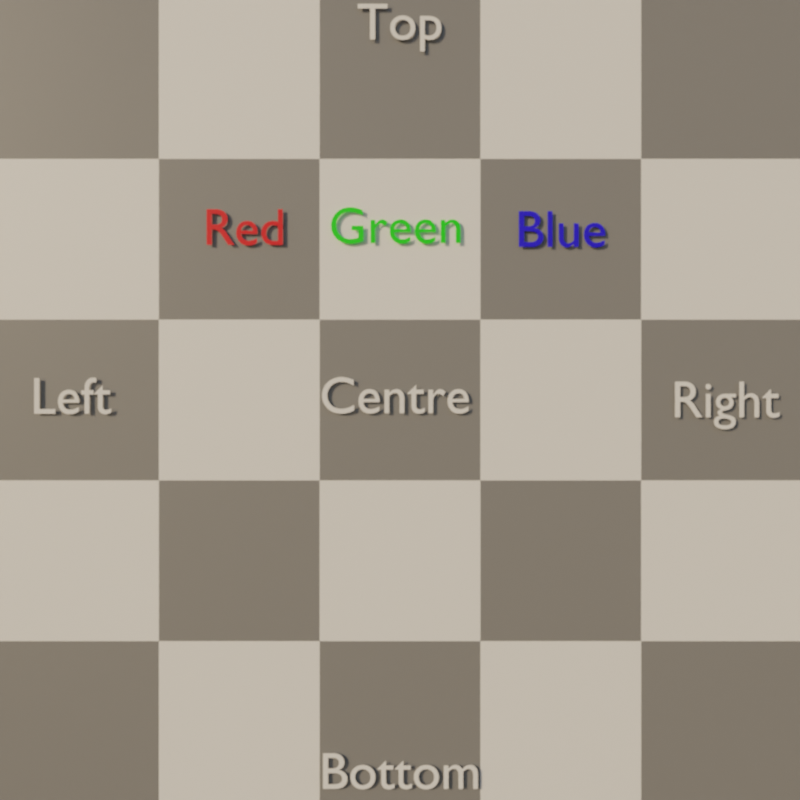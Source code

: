 # Source: default.blend  (saved by Blender 3.5.10; exported with 4.5.12 LTS)
import bpy
from mathutils import Matrix  # noqa: F401  (used for matrix-valued properties, if any)

bpy.ops.wm.read_factory_settings(use_empty=True)
scene = bpy.context.scene
scene.name = 'Scene'

# ---- collections
col_collection = bpy.data.collections.new('Collection'); scene.collection.children.link(col_collection)

# ---- materials (node trees are filled in below, after node groups)
mat_material = bpy.data.materials.new('Material')
mat_material_001 = bpy.data.materials.new('Material.001')
mat_material_002 = bpy.data.materials.new('Material.002')
mat_material_003 = bpy.data.materials.new('Material.003')
mat_material_004 = bpy.data.materials.new('Material.004')

# ---- material node trees
mat_material.use_nodes = True; mat_material.node_tree.nodes.clear()
_N = mat_material.node_tree.nodes; _L = mat_material.node_tree.links
n0 = _N.new('ShaderNodeOutputMaterial'); n0.name = 'Material Output'; n0.location = (812, 313)
n1 = _N.new('ShaderNodeBsdfPrincipled'); n1.name = 'Principled BSDF'; n1.location = (813, 1142)
n1.distribution = 'GGX'
n1.subsurface_method = 'RANDOM_WALK_SKIN'
n1.inputs[3].default_value = 1.45
n1.inputs[27].default_value = (0.0, 0.0, 0.0, 1.0)
n1.inputs[28].default_value = 1.0
n2 = _N.new('ShaderNodeVolumePrincipled'); n2.name = 'Principled Volume'; n2.location = (469, 259)
n3 = _N.new('ShaderNodeTexNoise'); n3.name = 'Musgrave Texture'; n3.location = (-707, 233)
n3.width = 150
n3.normalize = False
n3.inputs[2].default_value = 16.9
n3.inputs[3].default_value = 14.0
n3.inputs[4].default_value = 0.25
n4 = _N.new('ShaderNodeMath'); n4.name = 'Math'; n4.location = (247, 499)
n4.operation = 'MULTIPLY'
n4.inputs[1].default_value = 8.4
n5 = _N.new('ShaderNodeValToRGB'); n5.name = 'ColorRamp'; n5.location = (-143, 493)
while len(n5.color_ramp.elements) > 1: n5.color_ramp.elements.remove(n5.color_ramp.elements[-1])
n5.color_ramp.elements[0].position = 0.6295; n5.color_ramp.elements[0].color = (0.0, 0.0, 0.0, 1.0)
_e = n5.color_ramp.elements.new(1.0); _e.color = (1.0, 1.0, 1.0, 1.0)
n6 = _N.new('ShaderNodeTexNoise'); n6.name = 'Noise Texture'; n6.location = (-257, 230)
n6.inputs[3].default_value = 15.0
n6.inputs[4].default_value = 0.1708
n7 = _N.new('ShaderNodeMath'); n7.name = 'Math.001'; n7.location = (-478, 237)
n7.operation = 'MULTIPLY'
n7.inputs[1].default_value = 9.7
_L.new(n7.outputs[0], n6.inputs[2])
_L.new(n2.outputs[0], n0.inputs[1])
_L.new(n5.outputs[0], n4.inputs[0])
_L.new(n4.outputs[0], n1.inputs[0])
_L.new(n4.outputs[0], n2.inputs[2])
_L.new(n3.outputs[0], n7.inputs[0])
_L.new(n6.outputs[0], n5.inputs[0])
n0.is_active_output = True
mat_material_001.use_nodes = True; mat_material_001.node_tree.nodes.clear()
_N = mat_material_001.node_tree.nodes; _L = mat_material_001.node_tree.links
n0 = _N.new('ShaderNodeBsdfPrincipled'); n0.name = 'Principled BSDF'; n0.location = (10, 300)
n0.distribution = 'GGX'
n0.subsurface_method = 'RANDOM_WALK_SKIN'
n0.inputs[3].default_value = 1.45
n0.inputs[27].default_value = (0.0, 0.0, 0.0, 1.0)
n0.inputs[28].default_value = 1.0
n1 = _N.new('ShaderNodeOutputMaterial'); n1.name = 'Material Output'; n1.location = (300, 300)
n2 = _N.new('ShaderNodeTexChecker'); n2.name = 'Checker Texture'; n2.location = (-180, 260)
_L.new(n0.outputs[0], n1.inputs[0])
_L.new(n2.outputs[0], n0.inputs[0])
n1.is_active_output = True
mat_material_002.use_nodes = True; mat_material_002.node_tree.nodes.clear()
_N = mat_material_002.node_tree.nodes; _L = mat_material_002.node_tree.links
n0 = _N.new('ShaderNodeBsdfPrincipled'); n0.name = 'Principled BSDF'; n0.location = (10, 300)
n0.distribution = 'GGX'
n0.subsurface_method = 'RANDOM_WALK_SKIN'
n0.inputs[0].default_value = (0.8, 0.0, 0.005671, 1.0)
n0.inputs[3].default_value = 1.45
n0.inputs[27].default_value = (0.0, 0.0, 0.0, 1.0)
n0.inputs[28].default_value = 1.0
n1 = _N.new('ShaderNodeOutputMaterial'); n1.name = 'Material Output'; n1.location = (300, 300)
_L.new(n0.outputs[0], n1.inputs[0])
n1.is_active_output = True
mat_material_003.use_nodes = True; mat_material_003.node_tree.nodes.clear()
_N = mat_material_003.node_tree.nodes; _L = mat_material_003.node_tree.links
n0 = _N.new('ShaderNodeBsdfPrincipled'); n0.name = 'Principled BSDF'; n0.location = (10, 300)
n0.distribution = 'GGX'
n0.subsurface_method = 'RANDOM_WALK_SKIN'
n0.inputs[0].default_value = (0.008209, 0.8, 0.0, 1.0)
n0.inputs[3].default_value = 1.45
n0.inputs[27].default_value = (0.0, 0.0, 0.0, 1.0)
n0.inputs[28].default_value = 1.0
n1 = _N.new('ShaderNodeOutputMaterial'); n1.name = 'Material Output'; n1.location = (300, 300)
_L.new(n0.outputs[0], n1.inputs[0])
n1.is_active_output = True
mat_material_004.use_nodes = True; mat_material_004.node_tree.nodes.clear()
_N = mat_material_004.node_tree.nodes; _L = mat_material_004.node_tree.links
n0 = _N.new('ShaderNodeBsdfPrincipled'); n0.name = 'Principled BSDF'; n0.location = (10, 300)
n0.distribution = 'GGX'
n0.subsurface_method = 'RANDOM_WALK_SKIN'
n0.inputs[0].default_value = (0.01164, 0.0, 0.8, 1.0)
n0.inputs[3].default_value = 1.45
n0.inputs[27].default_value = (0.0, 0.0, 0.0, 1.0)
n0.inputs[28].default_value = 1.0
n1 = _N.new('ShaderNodeOutputMaterial'); n1.name = 'Material Output'; n1.location = (300, 300)
_L.new(n0.outputs[0], n1.inputs[0])
n1.is_active_output = True

# ---- world
world_world = bpy.data.worlds.new('World'); scene.world = world_world
world_world.use_nodes = True; world_world.node_tree.nodes.clear()
_N = world_world.node_tree.nodes; _L = world_world.node_tree.links
n0 = _N.new('ShaderNodeOutputWorld'); n0.name = 'World Output'; n0.location = (300, 300)
n1 = _N.new('ShaderNodeBackground'); n1.name = 'Background'; n1.location = (10, 300)
n1.inputs[1].default_value = 0.1
n2 = _N.new('ShaderNodeTexSky'); n2.name = 'Sky Texture'; n2.location = (-190, 260)
n2.sun_intensity = 0.2
n2.sun_elevation = 0.3683
n2.sun_rotation = 2.384
_L.new(n1.outputs[0], n0.inputs[0])
_L.new(n2.outputs[0], n1.inputs[0])
n0.is_active_output = True
world_world.color = (0.05088, 0.05088, 0.05088)
world_world.use_sun_shadow = False
world_world.sun_shadow_jitter_overblur = 0.0

# ---- cameras
cam_camera = bpy.data.cameras.new('Camera')
cam_camera.clip_end = 100.0
cam_camera.lens = 38.6
cam_camera.ortho_scale = 7.314
cam_camera.dof.use_dof = True
cam_camera.dof.aperture_fstop = 1.0
cam_camera.dof.aperture_blades = 6

# ---- meshes
me_cube = bpy.data.meshes.new('Cube')
me_cube.from_pydata([(-1.0, -1.0, -1.0), (-1.0, -1.0, 1.0), (-1.0, 1.0, -1.0), (-1.0, 1.0, 1.0), (1.0, -1.0, -1.0), (1.0, -1.0, 1.0), (1.0, 1.0, -1.0), (1.0, 1.0, 1.0)], [], [(0, 1, 3, 2), (2, 3, 7, 6), (6, 7, 5, 4), (4, 5, 1, 0), (2, 6, 4, 0), (7, 3, 1, 5)])
_uv = me_cube.uv_layers.new(name='UVMap')
_uv.uv.foreach_set('vector', [0.375, 0.0, 0.625, 0.0, 0.625, 0.25, 0.375, 0.25, 0.375, 0.25, 0.625, 0.25, 0.625, 0.5, 0.375, 0.5, 0.375, 0.5, 0.625, 0.5, 0.625, 0.75, 0.375, 0.75, 0.375, 0.75, 0.625, 0.75, 0.625, 1.0, 0.375, 1.0, 0.125, 0.5, 0.375, 0.5, 0.375, 0.75, 0.125, 0.75, 0.625, 0.5, 0.875, 0.5, 0.875, 0.75, 0.625, 0.75])
me_cube.materials.append(mat_material)
me_cube.update()
me_cube_001 = bpy.data.meshes.new('Cube.001')
me_cube_001.from_pydata([(-1.0, -1.0, -1.0), (-1.0, -1.0, 1.0), (-1.0, 1.0, -1.0), (-1.0, 1.0, 1.0), (1.0, -1.0, -1.0), (1.0, -1.0, 1.0), (1.0, 1.0, -1.0), (1.0, 1.0, 1.0)], [], [(0, 1, 3, 2), (2, 3, 7, 6), (6, 7, 5, 4), (4, 5, 1, 0), (2, 6, 4, 0), (7, 3, 1, 5)])
_uv = me_cube_001.uv_layers.new(name='UVMap')
_uv.uv.foreach_set('vector', [0.375, 0.0, 0.625, 0.0, 0.625, 0.25, 0.375, 0.25, 0.375, 0.25, 0.625, 0.25, 0.625, 0.5, 0.375, 0.5, 0.375, 0.5, 0.625, 0.5, 0.625, 0.75, 0.375, 0.75, 0.375, 0.75, 0.625, 0.75, 0.625, 1.0, 0.375, 1.0, 0.125, 0.5, 0.375, 0.5, 0.375, 0.75, 0.125, 0.75, 0.625, 0.5, 0.875, 0.5, 0.875, 0.75, 0.625, 0.75])
me_cube_001.materials.append(mat_material_001)
me_cube_001.update()

# ---- curves / text
txt_text = bpy.data.curves.new('Text', 'FONT')
txt_text.dimensions = '2D'
txt_text.body = 'Bottom'
txt_text.align_x = 'CENTER'
txt_text.align_y = 'CENTER'
txt_text_001 = bpy.data.curves.new('Text.001', 'FONT')
txt_text_001.dimensions = '2D'
txt_text_001.body = 'Top'
txt_text_001.align_x = 'CENTER'
txt_text_001.align_y = 'CENTER'
txt_text_002 = bpy.data.curves.new('Text.002', 'FONT')
txt_text_002.dimensions = '2D'
txt_text_002.body = 'Left'
txt_text_002.align_x = 'CENTER'
txt_text_002.align_y = 'CENTER'
txt_text_003 = bpy.data.curves.new('Text.003', 'FONT')
txt_text_003.dimensions = '2D'
txt_text_003.body = 'Right'
txt_text_003.align_x = 'CENTER'
txt_text_003.align_y = 'CENTER'
txt_text_004 = bpy.data.curves.new('Text.004', 'FONT')
txt_text_004.dimensions = '2D'
txt_text_004.body = 'Centre'
txt_text_004.align_x = 'CENTER'
txt_text_004.align_y = 'CENTER'
txt_text_005 = bpy.data.curves.new('Text.005', 'FONT')
txt_text_005.dimensions = '2D'
txt_text_005.body = 'Red'
txt_text_005.materials.append(mat_material_002)
txt_text_005.align_x = 'CENTER'
txt_text_005.align_y = 'CENTER'
txt_text_006 = bpy.data.curves.new('Text.006', 'FONT')
txt_text_006.dimensions = '2D'
txt_text_006.body = 'Green'
txt_text_006.materials.append(mat_material_003)
txt_text_006.align_x = 'CENTER'
txt_text_006.align_y = 'CENTER'
txt_text_007 = bpy.data.curves.new('Text.007', 'FONT')
txt_text_007.dimensions = '2D'
txt_text_007.body = 'Blue'
txt_text_007.materials.append(mat_material_004)
txt_text_007.align_x = 'CENTER'
txt_text_007.align_y = 'CENTER'

# ---- objects
ob_camera = bpy.data.objects.new('Camera', cam_camera)
ob_camera_target = bpy.data.objects.new('Camera_target', None)
ob_clouds = bpy.data.objects.new('Clouds', me_cube)
ob_cube = bpy.data.objects.new('Cube', me_cube_001)
ob_text = bpy.data.objects.new('Text', txt_text)
ob_text_001 = bpy.data.objects.new('Text.001', txt_text_001)
ob_text_002 = bpy.data.objects.new('Text.002', txt_text_002)
ob_text_003 = bpy.data.objects.new('Text.003', txt_text_003)
ob_text_004 = bpy.data.objects.new('Text.004', txt_text_004)
ob_text_005 = bpy.data.objects.new('Text.005', txt_text_005)
ob_text_006 = bpy.data.objects.new('Text.006', txt_text_006)
ob_text_007 = bpy.data.objects.new('Text.007', txt_text_007)

# ---- transforms, parenting, visibility, modifiers, constraints
ob_camera.location = (6.46, 0.0, 2.0)
ob_camera.rotation_euler = (1.109, 0.0, 0.8149)
ob_camera.lock_rotations_4d = False
ob_camera.empty_display_type = 'ARROWS'
ob_camera.color = (0.0, 0.0, 0.0, 0.0)
ob_camera.display_type = 'WIRE'
ob_camera.lineart.crease_threshold = 0.0
_c = ob_camera.constraints.new('TRACK_TO'); _c.name = 'Track To'
_c.target = ob_camera_target
ob_camera_target.location = (0.0, 0.0, 2.0)
ob_clouds.location = (0.0, 0.0, 0.0)
ob_clouds.scale = (50.0, 50.0, 45.2)
ob_clouds.hide_render = True
ob_cube.location = (0.0, 0.0, 2.0)
ob_cube.scale = (2.061, 2.061, 2.061)
ob_text.location = (2.083, 0.0, 0.09568)
ob_text.rotation_euler = (1.571, -0.0, 1.571)
ob_text.scale = (0.2661, 0.2661, 0.2661)
ob_text_001.location = (2.083, 0.0, 3.92)
ob_text_001.rotation_euler = (1.571, -0.0, 1.571)
ob_text_001.scale = (0.2661, 0.2661, 0.2661)
ob_text_002.location = (2.083, -1.68, 2.01)
ob_text_002.rotation_euler = (1.571, -0.0, 1.571)
ob_text_002.scale = (0.2661, 0.2661, 0.2661)
ob_text_003.location = (2.083, 1.66, 1.992)
ob_text_003.rotation_euler = (1.571, -0.0, 1.571)
ob_text_003.scale = (0.2661, 0.2661, 0.2661)
ob_text_004.location = (2.083, -0.02573, 2.013)
ob_text_004.rotation_euler = (1.571, -0.0, 1.571)
ob_text_004.scale = (0.2661, 0.2661, 0.2661)
ob_text_005.location = (2.083, -0.7952, 2.872)
ob_text_005.rotation_euler = (1.571, -0.0, 1.571)
ob_text_005.scale = (0.2661, 0.2661, 0.2661)
ob_text_006.location = (2.083, -0.02059, 2.88)
ob_text_006.rotation_euler = (1.571, -0.0, 1.571)
ob_text_006.scale = (0.2661, 0.2661, 0.2661)
ob_text_007.location = (2.083, 0.8209, 2.862)
ob_text_007.rotation_euler = (1.571, -0.0, 1.571)
ob_text_007.scale = (0.2661, 0.2661, 0.2661)
cam_camera.dof.focus_object = ob_camera_target

# ---- collection membership
col_collection.objects.link(ob_camera)
col_collection.objects.link(ob_camera_target)
col_collection.objects.link(ob_clouds)
col_collection.objects.link(ob_cube)
col_collection.objects.link(ob_text)
col_collection.objects.link(ob_text_001)
col_collection.objects.link(ob_text_002)
col_collection.objects.link(ob_text_003)
col_collection.objects.link(ob_text_004)
col_collection.objects.link(ob_text_005)
col_collection.objects.link(ob_text_006)
col_collection.objects.link(ob_text_007)

# ---- scene / render settings (as saved in the file)
scene.camera = ob_camera
scene.frame_start = 1; scene.frame_end = 600; scene.frame_set(236)
scene.render.engine = 'CYCLES'
scene.render.resolution_x = 1024
scene.render.resolution_y = 1024
scene.render.fps = 60
scene.render.use_motion_blur = True
scene.cycles.samples = 128
scene.cycles.sampling_pattern = 'TABULATED_SOBOL'
scene.cycles.max_bounces = 8
scene.cycles.diffuse_bounces = 8
scene.cycles.glossy_bounces = 8
scene.cycles.transmission_bounces = 8
scene.cycles.volume_bounces = 8
scene.view_settings.look = 'High Contrast'
scene.view_settings.view_transform = 'Filmic'
bpy.context.view_layer.update()
